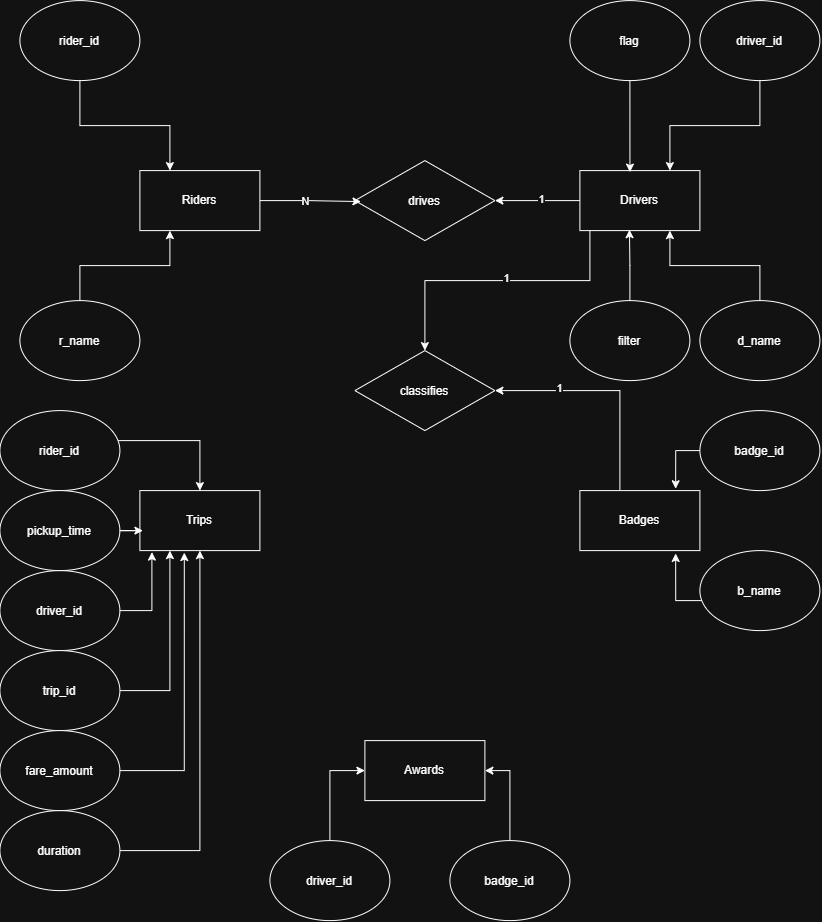

The diagram above was exported from draw.io. Its source (the exported page's mxGraphModel, read from the mxfile embedded in the PNG):
<mxGraphModel dx="978" dy="529" grid="1" gridSize="10" guides="1" tooltips="1" connect="1" arrows="1" fold="1" page="1" pageScale="1" pageWidth="850" pageHeight="1100" math="0" shadow="0">
  <root>
    <mxCell id="0" />
    <mxCell id="1" parent="0" />
    <mxCell id="U988msEoMDyBzL8SSApP-1" parent="1" style="rounded=0;whiteSpace=wrap;html=1;" value="Riders" vertex="1">
      <mxGeometry height="60" width="120" x="140" y="290" as="geometry" />
    </mxCell>
    <mxCell id="U988msEoMDyBzL8SSApP-44" edge="1" parent="1" source="U988msEoMDyBzL8SSApP-2" style="edgeStyle=orthogonalEdgeStyle;rounded=0;orthogonalLoop=1;jettySize=auto;html=1;entryX=1;entryY=0.5;entryDx=0;entryDy=0;" target="U988msEoMDyBzL8SSApP-42">
      <mxGeometry relative="1" as="geometry" />
    </mxCell>
    <mxCell id="U988msEoMDyBzL8SSApP-46" connectable="0" parent="U988msEoMDyBzL8SSApP-44" style="edgeLabel;html=1;align=center;verticalAlign=middle;resizable=0;points=[];" value="1" vertex="1">
      <mxGeometry relative="1" x="-0.0947" y="-1" as="geometry">
        <mxPoint as="offset" />
      </mxGeometry>
    </mxCell>
    <mxCell id="U988msEoMDyBzL8SSApP-49" edge="1" parent="1" source="U988msEoMDyBzL8SSApP-2" style="edgeStyle=orthogonalEdgeStyle;rounded=0;orthogonalLoop=1;jettySize=auto;html=1;entryX=0.5;entryY=0;entryDx=0;entryDy=0;" target="U988msEoMDyBzL8SSApP-47">
      <mxGeometry relative="1" as="geometry">
        <Array as="points">
          <mxPoint x="590" y="400" />
          <mxPoint x="425" y="400" />
        </Array>
      </mxGeometry>
    </mxCell>
    <mxCell id="U988msEoMDyBzL8SSApP-52" connectable="0" parent="U988msEoMDyBzL8SSApP-49" style="edgeLabel;html=1;align=center;verticalAlign=middle;resizable=0;points=[];" value="1" vertex="1">
      <mxGeometry relative="1" x="-0.0617" y="-2" as="geometry">
        <mxPoint as="offset" />
      </mxGeometry>
    </mxCell>
    <mxCell id="U988msEoMDyBzL8SSApP-2" parent="1" style="rounded=0;whiteSpace=wrap;html=1;" value="Drivers" vertex="1">
      <mxGeometry height="60" width="120" x="580" y="290" as="geometry" />
    </mxCell>
    <mxCell id="U988msEoMDyBzL8SSApP-3" parent="1" style="rounded=0;whiteSpace=wrap;html=1;" value="Trips" vertex="1">
      <mxGeometry height="60" width="120" x="140" y="610" as="geometry" />
    </mxCell>
    <mxCell id="U988msEoMDyBzL8SSApP-51" edge="1" parent="1" source="U988msEoMDyBzL8SSApP-4" style="edgeStyle=orthogonalEdgeStyle;rounded=0;orthogonalLoop=1;jettySize=auto;html=1;entryX=1;entryY=0.5;entryDx=0;entryDy=0;" target="U988msEoMDyBzL8SSApP-47">
      <mxGeometry relative="1" as="geometry">
        <Array as="points">
          <mxPoint x="620" y="510" />
        </Array>
      </mxGeometry>
    </mxCell>
    <mxCell id="U988msEoMDyBzL8SSApP-53" connectable="0" parent="U988msEoMDyBzL8SSApP-51" style="edgeLabel;html=1;align=center;verticalAlign=middle;resizable=0;points=[];" value="1" vertex="1">
      <mxGeometry relative="1" x="0.4256" y="-2" as="geometry">
        <mxPoint as="offset" />
      </mxGeometry>
    </mxCell>
    <mxCell id="U988msEoMDyBzL8SSApP-4" parent="1" style="rounded=0;whiteSpace=wrap;html=1;" value="Badges" vertex="1">
      <mxGeometry height="60" width="120" x="580" y="610" as="geometry" />
    </mxCell>
    <mxCell id="U988msEoMDyBzL8SSApP-5" parent="1" style="rounded=0;whiteSpace=wrap;html=1;" value="Awards" vertex="1">
      <mxGeometry height="60" width="120" x="365" y="860" as="geometry" />
    </mxCell>
    <mxCell id="U988msEoMDyBzL8SSApP-11" edge="1" parent="1" source="U988msEoMDyBzL8SSApP-6" style="edgeStyle=orthogonalEdgeStyle;rounded=0;orthogonalLoop=1;jettySize=auto;html=1;entryX=0.25;entryY=0;entryDx=0;entryDy=0;" target="U988msEoMDyBzL8SSApP-1">
      <mxGeometry relative="1" as="geometry" />
    </mxCell>
    <mxCell id="U988msEoMDyBzL8SSApP-6" parent="1" style="ellipse;whiteSpace=wrap;html=1;shapeInside=1;" value="rider_id" vertex="1">
      <mxGeometry height="80" width="120" x="20" y="120" as="geometry" />
    </mxCell>
    <mxCell id="U988msEoMDyBzL8SSApP-10" edge="1" parent="1" source="U988msEoMDyBzL8SSApP-7" style="edgeStyle=orthogonalEdgeStyle;rounded=0;orthogonalLoop=1;jettySize=auto;html=1;entryX=0.25;entryY=1;entryDx=0;entryDy=0;" target="U988msEoMDyBzL8SSApP-1">
      <mxGeometry relative="1" as="geometry" />
    </mxCell>
    <mxCell id="U988msEoMDyBzL8SSApP-7" parent="1" style="ellipse;whiteSpace=wrap;html=1;shapeInside=1;" value="r_&lt;span style=&quot;background-color: transparent; color: light-dark(rgb(0, 0, 0), rgb(255, 255, 255));&quot;&gt;name&lt;/span&gt;" vertex="1">
      <mxGeometry height="80" width="120" x="20" y="420" as="geometry" />
    </mxCell>
    <mxCell id="U988msEoMDyBzL8SSApP-21" edge="1" parent="1" source="U988msEoMDyBzL8SSApP-12" style="edgeStyle=orthogonalEdgeStyle;rounded=0;orthogonalLoop=1;jettySize=auto;html=1;entryX=0.75;entryY=0;entryDx=0;entryDy=0;" target="U988msEoMDyBzL8SSApP-2">
      <mxGeometry relative="1" as="geometry" />
    </mxCell>
    <mxCell id="U988msEoMDyBzL8SSApP-12" parent="1" style="ellipse;whiteSpace=wrap;html=1;shapeInside=1;" value="driver_id" vertex="1">
      <mxGeometry height="80" width="120" x="700" y="120" as="geometry" />
    </mxCell>
    <mxCell id="U988msEoMDyBzL8SSApP-20" edge="1" parent="1" source="U988msEoMDyBzL8SSApP-13" style="edgeStyle=orthogonalEdgeStyle;rounded=0;orthogonalLoop=1;jettySize=auto;html=1;entryX=0.75;entryY=1;entryDx=0;entryDy=0;" target="U988msEoMDyBzL8SSApP-2">
      <mxGeometry relative="1" as="geometry" />
    </mxCell>
    <mxCell id="U988msEoMDyBzL8SSApP-13" parent="1" style="ellipse;whiteSpace=wrap;html=1;shapeInside=1;" value="d_&lt;span style=&quot;background-color: transparent; color: light-dark(rgb(0, 0, 0), rgb(255, 255, 255));&quot;&gt;name&lt;/span&gt;" vertex="1">
      <mxGeometry height="80" width="120" x="700" y="420" as="geometry" />
    </mxCell>
    <mxCell id="U988msEoMDyBzL8SSApP-14" parent="1" style="ellipse;whiteSpace=wrap;html=1;shapeInside=1;" value="flag" vertex="1">
      <mxGeometry height="80" width="120" x="570" y="120" as="geometry" />
    </mxCell>
    <mxCell id="U988msEoMDyBzL8SSApP-15" parent="1" style="ellipse;whiteSpace=wrap;html=1;shapeInside=1;" value="filter" vertex="1">
      <mxGeometry height="80" width="120" x="570" y="420" as="geometry" />
    </mxCell>
    <mxCell id="U988msEoMDyBzL8SSApP-18" edge="1" parent="1" source="U988msEoMDyBzL8SSApP-14" style="edgeStyle=orthogonalEdgeStyle;rounded=0;orthogonalLoop=1;jettySize=auto;html=1;entryX=0.417;entryY=0.025;entryDx=0;entryDy=0;entryPerimeter=0;" target="U988msEoMDyBzL8SSApP-2">
      <mxGeometry relative="1" as="geometry" />
    </mxCell>
    <mxCell id="U988msEoMDyBzL8SSApP-19" edge="1" parent="1" source="U988msEoMDyBzL8SSApP-15" style="edgeStyle=orthogonalEdgeStyle;rounded=0;orthogonalLoop=1;jettySize=auto;html=1;entryX=0.413;entryY=0.985;entryDx=0;entryDy=0;entryPerimeter=0;" target="U988msEoMDyBzL8SSApP-2">
      <mxGeometry relative="1" as="geometry" />
    </mxCell>
    <mxCell id="U988msEoMDyBzL8SSApP-28" edge="1" parent="1" source="U988msEoMDyBzL8SSApP-22" style="edgeStyle=orthogonalEdgeStyle;rounded=0;orthogonalLoop=1;jettySize=auto;html=1;entryX=0.5;entryY=0;entryDx=0;entryDy=0;" target="U988msEoMDyBzL8SSApP-3">
      <mxGeometry relative="1" as="geometry">
        <Array as="points">
          <mxPoint x="200" y="560" />
        </Array>
        <mxPoint x="200" y="600" as="targetPoint" />
      </mxGeometry>
    </mxCell>
    <mxCell id="U988msEoMDyBzL8SSApP-22" parent="1" style="ellipse;whiteSpace=wrap;html=1;shapeInside=1;" value="rider_id" vertex="1">
      <mxGeometry height="80" width="120" y="530" as="geometry" />
    </mxCell>
    <mxCell id="U988msEoMDyBzL8SSApP-23" parent="1" style="ellipse;whiteSpace=wrap;html=1;shapeInside=1;" value="driver_id" vertex="1">
      <mxGeometry height="80" width="120" y="690" as="geometry" />
    </mxCell>
    <mxCell id="U988msEoMDyBzL8SSApP-24" parent="1" style="ellipse;whiteSpace=wrap;html=1;shapeInside=1;" value="pickup_time&lt;div&gt;&lt;br/&gt;&lt;/div&gt;" vertex="1">
      <mxGeometry height="80" width="120" y="610" as="geometry" />
    </mxCell>
    <mxCell id="U988msEoMDyBzL8SSApP-31" edge="1" parent="1" source="U988msEoMDyBzL8SSApP-25" style="edgeStyle=orthogonalEdgeStyle;rounded=0;orthogonalLoop=1;jettySize=auto;html=1;entryX=0.25;entryY=1;entryDx=0;entryDy=0;" target="U988msEoMDyBzL8SSApP-3">
      <mxGeometry relative="1" as="geometry" />
    </mxCell>
    <mxCell id="U988msEoMDyBzL8SSApP-25" parent="1" style="ellipse;whiteSpace=wrap;html=1;shapeInside=1;" value="trip_id" vertex="1">
      <mxGeometry height="80" width="120" y="770" as="geometry" />
    </mxCell>
    <mxCell id="U988msEoMDyBzL8SSApP-33" edge="1" parent="1" source="U988msEoMDyBzL8SSApP-26" style="edgeStyle=orthogonalEdgeStyle;rounded=0;orthogonalLoop=1;jettySize=auto;html=1;entryX=0.5;entryY=1;entryDx=0;entryDy=0;" target="U988msEoMDyBzL8SSApP-3">
      <mxGeometry relative="1" as="geometry" />
    </mxCell>
    <mxCell id="U988msEoMDyBzL8SSApP-26" parent="1" style="ellipse;whiteSpace=wrap;html=1;shapeInside=1;" value="duration" vertex="1">
      <mxGeometry height="80" width="120" y="930" as="geometry" />
    </mxCell>
    <mxCell id="U988msEoMDyBzL8SSApP-27" parent="1" style="ellipse;whiteSpace=wrap;html=1;shapeInside=1;" value="fare_amount&lt;div&gt;&lt;br/&gt;&lt;/div&gt;" vertex="1">
      <mxGeometry height="80" width="120" y="850" as="geometry" />
    </mxCell>
    <mxCell id="U988msEoMDyBzL8SSApP-29" edge="1" parent="1" source="U988msEoMDyBzL8SSApP-24" style="edgeStyle=orthogonalEdgeStyle;rounded=0;orthogonalLoop=1;jettySize=auto;html=1;entryX=0.025;entryY=0.667;entryDx=0;entryDy=0;entryPerimeter=0;" target="U988msEoMDyBzL8SSApP-3">
      <mxGeometry relative="1" as="geometry" />
    </mxCell>
    <mxCell id="U988msEoMDyBzL8SSApP-30" edge="1" parent="1" source="U988msEoMDyBzL8SSApP-23" style="edgeStyle=orthogonalEdgeStyle;rounded=0;orthogonalLoop=1;jettySize=auto;html=1;entryX=0.1;entryY=1.025;entryDx=0;entryDy=0;entryPerimeter=0;" target="U988msEoMDyBzL8SSApP-3">
      <mxGeometry relative="1" as="geometry" />
    </mxCell>
    <mxCell id="U988msEoMDyBzL8SSApP-32" edge="1" parent="1" source="U988msEoMDyBzL8SSApP-27" style="edgeStyle=orthogonalEdgeStyle;rounded=0;orthogonalLoop=1;jettySize=auto;html=1;entryX=0.37;entryY=1.033;entryDx=0;entryDy=0;entryPerimeter=0;" target="U988msEoMDyBzL8SSApP-3">
      <mxGeometry relative="1" as="geometry" />
    </mxCell>
    <mxCell id="U988msEoMDyBzL8SSApP-34" parent="1" style="ellipse;whiteSpace=wrap;html=1;shapeInside=1;" value="badge_id" vertex="1">
      <mxGeometry height="80" width="120" x="700" y="530" as="geometry" />
    </mxCell>
    <mxCell id="U988msEoMDyBzL8SSApP-35" parent="1" style="ellipse;whiteSpace=wrap;html=1;shapeInside=1;" value="b_name" vertex="1">
      <mxGeometry height="80" width="120" x="700" y="670" as="geometry" />
    </mxCell>
    <mxCell id="U988msEoMDyBzL8SSApP-36" edge="1" parent="1" source="U988msEoMDyBzL8SSApP-35" style="edgeStyle=orthogonalEdgeStyle;rounded=0;orthogonalLoop=1;jettySize=auto;html=1;entryX=0.798;entryY=1.048;entryDx=0;entryDy=0;entryPerimeter=0;" target="U988msEoMDyBzL8SSApP-4">
      <mxGeometry relative="1" as="geometry">
        <Array as="points">
          <mxPoint x="675.76" y="720" />
        </Array>
      </mxGeometry>
    </mxCell>
    <mxCell id="U988msEoMDyBzL8SSApP-37" edge="1" parent="1" source="U988msEoMDyBzL8SSApP-34" style="edgeStyle=orthogonalEdgeStyle;rounded=0;orthogonalLoop=1;jettySize=auto;html=1;entryX=0.798;entryY=-0.031;entryDx=0;entryDy=0;entryPerimeter=0;" target="U988msEoMDyBzL8SSApP-4">
      <mxGeometry relative="1" as="geometry">
        <Array as="points">
          <mxPoint x="675.76" y="570" />
        </Array>
      </mxGeometry>
    </mxCell>
    <mxCell id="U988msEoMDyBzL8SSApP-40" edge="1" parent="1" source="U988msEoMDyBzL8SSApP-38" style="edgeStyle=orthogonalEdgeStyle;rounded=0;orthogonalLoop=1;jettySize=auto;html=1;entryX=0;entryY=0.5;entryDx=0;entryDy=0;" target="U988msEoMDyBzL8SSApP-5">
      <mxGeometry relative="1" as="geometry" />
    </mxCell>
    <mxCell id="U988msEoMDyBzL8SSApP-38" parent="1" style="ellipse;whiteSpace=wrap;html=1;shapeInside=1;" value="driver_id" vertex="1">
      <mxGeometry height="80" width="120" x="270" y="960" as="geometry" />
    </mxCell>
    <mxCell id="U988msEoMDyBzL8SSApP-41" edge="1" parent="1" source="U988msEoMDyBzL8SSApP-39" style="edgeStyle=orthogonalEdgeStyle;rounded=0;orthogonalLoop=1;jettySize=auto;html=1;entryX=1;entryY=0.5;entryDx=0;entryDy=0;" target="U988msEoMDyBzL8SSApP-5">
      <mxGeometry relative="1" as="geometry" />
    </mxCell>
    <mxCell id="U988msEoMDyBzL8SSApP-39" parent="1" style="ellipse;whiteSpace=wrap;html=1;shapeInside=1;" value="badge_id" vertex="1">
      <mxGeometry height="80" width="120" x="450" y="960" as="geometry" />
    </mxCell>
    <mxCell id="U988msEoMDyBzL8SSApP-42" parent="1" style="rhombus;whiteSpace=wrap;html=1;shapeInside=1;" value="drives" vertex="1">
      <mxGeometry height="80" width="140" x="355" y="280" as="geometry" />
    </mxCell>
    <mxCell id="U988msEoMDyBzL8SSApP-43" edge="1" parent="1" source="U988msEoMDyBzL8SSApP-1" style="edgeStyle=orthogonalEdgeStyle;rounded=0;orthogonalLoop=1;jettySize=auto;html=1;entryX=0.043;entryY=0.512;entryDx=0;entryDy=0;entryPerimeter=0;" target="U988msEoMDyBzL8SSApP-42">
      <mxGeometry relative="1" as="geometry" />
    </mxCell>
    <mxCell id="U988msEoMDyBzL8SSApP-45" connectable="0" parent="U988msEoMDyBzL8SSApP-43" style="edgeLabel;html=1;align=center;verticalAlign=middle;resizable=0;points=[];" value="N" vertex="1">
      <mxGeometry relative="1" x="-0.102" y="-1" as="geometry">
        <mxPoint as="offset" />
      </mxGeometry>
    </mxCell>
    <mxCell id="U988msEoMDyBzL8SSApP-47" parent="1" style="rhombus;whiteSpace=wrap;html=1;shapeInside=1;" value="classifies" vertex="1">
      <mxGeometry height="80" width="140" x="355" y="470" as="geometry" />
    </mxCell>
  </root>
</mxGraphModel>